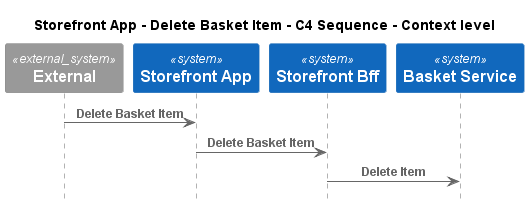

The diagram above was rendered by PlantUML. Its source (embedded in the PNG):
@startuml
!pragma layout smetana
!include ..\..\..\..\..\.c4s\C4_Sequence.puml

title Storefront App - Delete Basket Item - C4 Sequence - Context level

System_Ext(C4InterFlow.SoftwareSystems.ExternalSystem, "External", "")
System(ECommercePlatform.SoftwareSystems.StorefrontApp, "Storefront App", "")
System(ECommercePlatform.SoftwareSystems.StorefrontBff, "Storefront Bff", "")
System(ECommercePlatform.SoftwareSystems.BasketService, "Basket Service", "")

Rel(C4InterFlow.SoftwareSystems.ExternalSystem, ECommercePlatform.SoftwareSystems.StorefrontApp, "Delete Basket Item")
Rel(ECommercePlatform.SoftwareSystems.StorefrontApp, ECommercePlatform.SoftwareSystems.StorefrontBff, "Delete Basket Item")
Rel(ECommercePlatform.SoftwareSystems.StorefrontBff, ECommercePlatform.SoftwareSystems.BasketService, "Delete Item")


@enduml